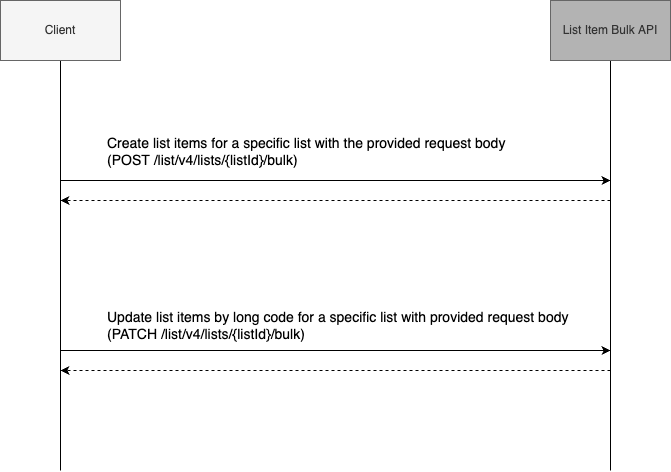

The diagram above was exported from draw.io. Its source (the exported page's mxGraphModel, read from the mxfile embedded in the PNG):
<mxGraphModel dx="949" dy="754" grid="1" gridSize="10" guides="1" tooltips="1" connect="1" arrows="1" fold="1" page="1" pageScale="1" pageWidth="850" pageHeight="1100" math="0" shadow="0">
  <root>
    <mxCell id="0" />
    <mxCell id="1" parent="0" />
    <mxCell id="bn3Qtu07GAQ2mkOB1ndF-3" style="edgeStyle=orthogonalEdgeStyle;rounded=0;orthogonalLoop=1;jettySize=auto;html=1;exitX=0.5;exitY=1;exitDx=0;exitDy=0;fontSize=14;endArrow=none;endFill=0;" edge="1" parent="1" source="bn3Qtu07GAQ2mkOB1ndF-1">
      <mxGeometry relative="1" as="geometry">
        <mxPoint x="140" y="640" as="targetPoint" />
      </mxGeometry>
    </mxCell>
    <mxCell id="bn3Qtu07GAQ2mkOB1ndF-1" value="Client" style="rounded=0;whiteSpace=wrap;html=1;fillColor=#f5f5f5;fontColor=#333333;strokeColor=#666666;" vertex="1" parent="1">
      <mxGeometry x="80" y="170" width="120" height="60" as="geometry" />
    </mxCell>
    <mxCell id="bn3Qtu07GAQ2mkOB1ndF-4" style="edgeStyle=orthogonalEdgeStyle;rounded=0;orthogonalLoop=1;jettySize=auto;html=1;exitX=0.5;exitY=1;exitDx=0;exitDy=0;fontSize=14;endArrow=none;endFill=0;" edge="1" parent="1">
      <mxGeometry relative="1" as="geometry">
        <mxPoint x="690" y="640" as="targetPoint" />
        <mxPoint x="690" y="230" as="sourcePoint" />
      </mxGeometry>
    </mxCell>
    <mxCell id="bn3Qtu07GAQ2mkOB1ndF-2" value="List Item Bulk API" style="rounded=0;whiteSpace=wrap;html=1;fillColor=#B3B3B3;fontColor=#333333;strokeColor=#666666;" vertex="1" parent="1">
      <mxGeometry x="630" y="170" width="120" height="60" as="geometry" />
    </mxCell>
    <mxCell id="bn3Qtu07GAQ2mkOB1ndF-5" value="" style="endArrow=classic;html=1;rounded=0;fontSize=14;endFill=1;" edge="1" parent="1">
      <mxGeometry width="50" height="50" relative="1" as="geometry">
        <mxPoint x="140" y="350" as="sourcePoint" />
        <mxPoint x="690" y="350" as="targetPoint" />
      </mxGeometry>
    </mxCell>
    <mxCell id="bn3Qtu07GAQ2mkOB1ndF-6" value="" style="endArrow=classic;html=1;rounded=0;fontSize=14;endFill=1;" edge="1" parent="1">
      <mxGeometry width="50" height="50" relative="1" as="geometry">
        <mxPoint x="140" y="520" as="sourcePoint" />
        <mxPoint x="690" y="520" as="targetPoint" />
      </mxGeometry>
    </mxCell>
    <mxCell id="bn3Qtu07GAQ2mkOB1ndF-7" value="" style="endArrow=classic;dashed=1;html=1;rounded=0;fontSize=14;endFill=1;" edge="1" parent="1">
      <mxGeometry width="50" height="50" relative="1" as="geometry">
        <mxPoint x="690" y="370" as="sourcePoint" />
        <mxPoint x="140" y="370" as="targetPoint" />
      </mxGeometry>
    </mxCell>
    <mxCell id="bn3Qtu07GAQ2mkOB1ndF-9" value="" style="endArrow=classic;dashed=1;html=1;rounded=0;fontSize=14;endFill=1;" edge="1" parent="1">
      <mxGeometry width="50" height="50" relative="1" as="geometry">
        <mxPoint x="690" y="540" as="sourcePoint" />
        <mxPoint x="140" y="540" as="targetPoint" />
      </mxGeometry>
    </mxCell>
    <mxCell id="bn3Qtu07GAQ2mkOB1ndF-10" value="Create list items for a specific list with the provided request body &lt;br&gt;(&lt;span style=&quot;background-color: initial;&quot;&gt;POST /list/v4/lists/{listId}/bulk)&lt;/span&gt;&lt;div&gt;&lt;br&gt;&lt;/div&gt;" style="text;html=1;align=left;verticalAlign=middle;resizable=0;points=[];autosize=1;strokeColor=none;fillColor=none;fontSize=14;" vertex="1" parent="1">
      <mxGeometry x="185" y="300" width="420" height="60" as="geometry" />
    </mxCell>
    <mxCell id="bn3Qtu07GAQ2mkOB1ndF-11" value="Update list items by long code for a specific list with provided request body &lt;br&gt;(&lt;span style=&quot;background-color: initial;&quot;&gt;PATCH /list/v4/lists/{listId}/bulk)&lt;/span&gt;" style="text;html=1;align=left;verticalAlign=middle;resizable=0;points=[];autosize=1;strokeColor=none;fillColor=none;fontSize=14;" vertex="1" parent="1">
      <mxGeometry x="185" y="470" width="480" height="50" as="geometry" />
    </mxCell>
    <mxCell id="bn3Qtu07GAQ2mkOB1ndF-12" value="&lt;div&gt;&lt;br&gt;&lt;/div&gt;" style="text;html=1;align=center;verticalAlign=middle;resizable=0;points=[];autosize=1;strokeColor=none;fillColor=none;fontSize=14;" vertex="1" parent="1">
      <mxGeometry x="355" y="370" width="20" height="30" as="geometry" />
    </mxCell>
  </root>
</mxGraphModel>